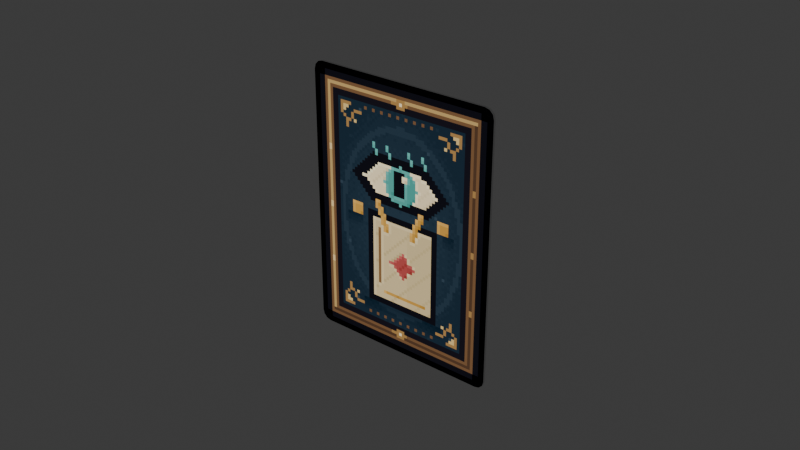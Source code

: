 # Source: magic_cards_pixel.blend  (saved by Blender 5.2.45; exported with 4.5.12 LTS)
import bpy
from mathutils import Matrix  # noqa: F401  (used for matrix-valued properties, if any)

bpy.ops.wm.read_factory_settings(use_empty=True)
scene = bpy.context.scene
scene.name = 'Scene'

# ---- collections
col_collection = bpy.data.collections.new('Collection'); scene.collection.children.link(col_collection)
col_source = bpy.data.collections.new('SOURCE'); scene.collection.children.link(col_source)
col_export = bpy.data.collections.new('EXPORT'); scene.collection.children.link(col_export)
col_preview = bpy.data.collections.new('PREVIEW'); scene.collection.children.link(col_preview)

# ---- images (referenced by path relative to the original .blend; pixels are not part of the script)
import os
ASSET_DIR = os.environ.get("B2B_ASSET_DIR", "")  # directory of the original .blend (textures are referenced by path, not embedded)
HERE = os.path.dirname(os.path.abspath(__file__))  # packed textures are extracted next to this script under _unpacked/

def load_image(name, relpath, width, height, colorspace="sRGB"):
    """Load a texture the original file referenced (path relative to the .blend, or extracted next to this script)."""
    p = next((c for c in (os.path.join(HERE, relpath), os.path.join(ASSET_DIR, relpath)) if relpath and os.path.exists(c)), "")
    if p:
        img = bpy.data.images.load(p, check_existing=True)
        img.name = name
    else:  # same state as the original file: an image datablock whose file is absent (Cycles renders it pink)
        img = bpy.data.images.new(name, width, height)
        img.source = "FILE"
        img.filepath = "//" + (relpath or name)
    img.colorspace_settings.name = colorspace
    return img
img_k01 = load_image('K01', '_unpacked/K01.39ba5b66.png', 256, 352, 'sRGB')
img_back = load_image('back', '_unpacked/back.3113ac3f.png', 256, 352, 'sRGB')

# ---- materials (node trees are filled in below, after node groups)
mat_mat_pixel_k01 = bpy.data.materials.new('mat_pixel_K01')
mat_mat_pixel_back = bpy.data.materials.new('mat_pixel_back')
mat_mat_card_edge = bpy.data.materials.new('mat_card_edge')
mat_mat_card_edge.diffuse_color = (0.9608, 0.898, 0.7333, 1.0)

# ---- material node trees
mat_mat_pixel_k01.use_nodes = True; mat_mat_pixel_k01.node_tree.nodes.clear()
_N = mat_mat_pixel_k01.node_tree.nodes; _L = mat_mat_pixel_k01.node_tree.links
n0 = _N.new('ShaderNodeOutputMaterial'); n0.name = 'Material Output'; n0.location = (0, 0)
n1 = _N.new('ShaderNodeEmission'); n1.name = 'Emission'; n1.location = (0, 0)
n2 = _N.new('ShaderNodeTexImage'); n2.name = 'Image Texture'; n2.location = (0, 0)
n2.image = img_k01
n2.interpolation = 'Closest'
_L.new(n2.outputs[0], n1.inputs[0])
_L.new(n1.outputs[0], n0.inputs[0])
n0.is_active_output = True
mat_mat_pixel_back.use_nodes = True; mat_mat_pixel_back.node_tree.nodes.clear()
_N = mat_mat_pixel_back.node_tree.nodes; _L = mat_mat_pixel_back.node_tree.links
n0 = _N.new('ShaderNodeOutputMaterial'); n0.name = 'Material Output'; n0.location = (0, 0)
n1 = _N.new('ShaderNodeEmission'); n1.name = 'Emission'; n1.location = (0, 0)
n2 = _N.new('ShaderNodeTexImage'); n2.name = 'Image Texture'; n2.location = (0, 0)
n2.image = img_back
n2.interpolation = 'Closest'
_L.new(n2.outputs[0], n1.inputs[0])
_L.new(n1.outputs[0], n0.inputs[0])
n0.is_active_output = True
mat_mat_card_edge.use_nodes = True; mat_mat_card_edge.node_tree.nodes.clear()
_N = mat_mat_card_edge.node_tree.nodes; _L = mat_mat_card_edge.node_tree.links
n0 = _N.new('ShaderNodeBsdfPrincipled'); n0.name = 'Principled BSDF'; n0.location = (-200, 100)
n0.inputs[10].default_value = 0.005
n1 = _N.new('ShaderNodeOutputMaterial'); n1.name = 'Material Output'; n1.location = (200, 100)
_L.new(n0.outputs[0], n1.inputs[0])
n1.is_active_output = True

# ---- world
world_world = bpy.data.worlds.new('World'); scene.world = world_world
world_world.use_nodes = True; world_world.node_tree.nodes.clear()
_N = world_world.node_tree.nodes; _L = world_world.node_tree.links
n0 = _N.new('ShaderNodeOutputWorld'); n0.name = 'World Output'; n0.location = (200, 100)
n1 = _N.new('ShaderNodeBackground'); n1.name = 'Background'; n1.location = (-200, 100)
n1.inputs[0].default_value = (0.05088, 0.05088, 0.05088, 1.0)
_L.new(n1.outputs[0], n0.inputs[0])
n0.is_active_output = True
world_world.color = (0.05088, 0.05088, 0.05088)
world_world.sun_shadow_jitter_overblur = 0.0

# ---- meshes
me_prop_magic_card = bpy.data.meshes.new('prop_magic_card')
me_prop_magic_card.from_pydata([(0.032, 0.0004, 0.041), (0.0316, 0.0004, 0.0425), (0.0305, 0.0004, 0.0436), (0.029, 0.0004, 0.044), (-0.029, 0.0004, 0.044), (-0.0305, 0.0004, 0.0436), (-0.0316, 0.0004, 0.0425), (-0.032, 0.0004, 0.041), (-0.032, 0.0004, -0.041), (-0.0316, 0.0004, -0.0425), (-0.0305, 0.0004, -0.0436), (-0.029, 0.0004, -0.044), (0.029, 0.0004, -0.044), (0.0305, 0.0004, -0.0436), (0.0316, 0.0004, -0.0425), (0.032, 0.0004, -0.041), (0.032, -0.0004, 0.041), (0.0316, -0.0004, 0.0425), (0.0305, -0.0004, 0.0436), (0.029, -0.0004, 0.044), (-0.029, -0.0004, 0.044), (-0.0305, -0.0004, 0.0436), (-0.0316, -0.0004, 0.0425), (-0.032, -0.0004, 0.041), (-0.032, -0.0004, -0.041), (-0.0316, -0.0004, -0.0425), (-0.0305, -0.0004, -0.0436), (-0.029, -0.0004, -0.044), (0.029, -0.0004, -0.044), (0.0305, -0.0004, -0.0436), (0.0316, -0.0004, -0.0425), (0.032, -0.0004, -0.041), (0.0, 0.0004, 1.748e-11), (0.0, -0.0004, -1.748e-11)], [], [(1, 0, 32), (16, 17, 33), (1, 17, 16, 0), (2, 1, 32), (17, 18, 33), (2, 18, 17, 1), (3, 2, 32), (18, 19, 33), (3, 19, 18, 2), (4, 3, 32), (19, 20, 33), (4, 20, 19, 3), (5, 4, 32), (20, 21, 33), (5, 21, 20, 4), (6, 5, 32), (21, 22, 33), (6, 22, 21, 5), (7, 6, 32), (22, 23, 33), (7, 23, 22, 6), (8, 7, 32), (23, 24, 33), (8, 24, 23, 7), (9, 8, 32), (24, 25, 33), (9, 25, 24, 8), (10, 9, 32), (25, 26, 33), (10, 26, 25, 9), (11, 10, 32), (26, 27, 33), (11, 27, 26, 10), (12, 11, 32), (27, 28, 33), (12, 28, 27, 11), (13, 12, 32), (28, 29, 33), (13, 29, 28, 12), (14, 13, 32), (29, 30, 33), (14, 30, 29, 13), (15, 14, 32), (30, 31, 33), (15, 31, 30, 14), (0, 15, 32), (31, 16, 33), (0, 16, 31, 15)])
me_prop_magic_card.polygons.foreach_set('material_index', [1, 0, 2, 1, 0, 2, 1, 0, 2, 1, 0, 2, 1, 0, 2, 1, 0, 2, 1, 0, 2, 1, 0, 2, 1, 0, 2, 1, 0, 2, 1, 0, 2, 1, 0, 2, 1, 0, 2, 1, 0, 2, 1, 0, 2, 1, 0, 2])
_uv = me_prop_magic_card.uv_layers.new(name='UVMap')
_uv.uv.foreach_set('vector', [0.00628, 0.983, 0.0, 0.9659, 0.5, 0.5, 1.0, 0.9659, 0.9937, 0.983, 0.5, 0.5, 0.9937, 0.983, 0.9937, 0.983, 1.0, 0.9659, 1.0, 0.9659, 0.02344, 0.9954, 0.00628, 0.983, 0.5, 0.5, 0.9937, 0.983, 0.9766, 0.9954, 0.5, 0.5, 0.9766, 0.9954, 0.9766, 0.9954, 0.9937, 0.983, 0.9937, 0.983, 0.04688, 1.0, 0.02344, 0.9954, 0.5, 0.5, 0.9766, 0.9954, 0.9531, 1.0, 0.5, 0.5, 0.9531, 1.0, 0.9531, 1.0, 0.9766, 0.9954, 0.9766, 0.9954, 0.9531, 1.0, 0.04688, 1.0, 0.5, 0.5, 0.9531, 1.0, 0.04688, 1.0, 0.5, 0.5, 0.04688, 1.0, 0.04688, 1.0, 0.9531, 1.0, 0.9531, 1.0, 0.9766, 0.9954, 0.9531, 1.0, 0.5, 0.5, 0.04688, 1.0, 0.02344, 0.9954, 0.5, 0.5, 0.02344, 0.9954, 0.02344, 0.9954, 0.04688, 1.0, 0.04688, 1.0, 0.9937, 0.983, 0.9766, 0.9954, 0.5, 0.5, 0.02344, 0.9954, 0.00628, 0.983, 0.5, 0.5, 0.00628, 0.983, 0.00628, 0.983, 0.02344, 0.9954, 0.02344, 0.9954, 1.0, 0.9659, 0.9937, 0.983, 0.5, 0.5, 0.00628, 0.983, 0.0, 0.9659, 0.5, 0.5, 0.0, 0.9659, 0.0, 0.9659, 0.00628, 0.983, 0.00628, 0.983, 1.0, 0.03409, 1.0, 0.9659, 0.5, 0.5, 0.0, 0.9659, 0.0, 0.03409, 0.5, 0.5, 0.0, 0.03409, 0.0, 0.03409, 0.0, 0.9659, 0.0, 0.9659, 0.9937, 0.01705, 1.0, 0.03409, 0.5, 0.5, 0.0, 0.03409, 0.00628, 0.01705, 0.5, 0.5, 0.00628, 0.01705, 0.00628, 0.01705, 0.0, 0.03409, 0.0, 0.03409, 0.9766, 0.004567, 0.9937, 0.01705, 0.5, 0.5, 0.00628, 0.01705, 0.02344, 0.004567, 0.5, 0.5, 0.02344, 0.004567, 0.02344, 0.004567, 0.00628, 0.01705, 0.00628, 0.01705, 0.9531, 0.0, 0.9766, 0.004567, 0.5, 0.5, 0.02344, 0.004567, 0.04688, 0.0, 0.5, 0.5, 0.04688, 0.0, 0.04688, 0.0, 0.02344, 0.004567, 0.02344, 0.004567, 0.04688, 0.0, 0.9531, 0.0, 0.5, 0.5, 0.04688, 0.0, 0.9531, 0.0, 0.5, 0.5, 0.9531, 0.0, 0.9531, 0.0, 0.04688, 0.0, 0.04688, 0.0, 0.02344, 0.004567, 0.04688, 0.0, 0.5, 0.5, 0.9531, 0.0, 0.9766, 0.004567, 0.5, 0.5, 0.9766, 0.004567, 0.9766, 0.004567, 0.9531, 0.0, 0.9531, 0.0, 0.00628, 0.01705, 0.02344, 0.004567, 0.5, 0.5, 0.9766, 0.004567, 0.9937, 0.01705, 0.5, 0.5, 0.9937, 0.01705, 0.9937, 0.01705, 0.9766, 0.004567, 0.9766, 0.004567, 0.0, 0.03409, 0.00628, 0.01705, 0.5, 0.5, 0.9937, 0.01705, 1.0, 0.03409, 0.5, 0.5, 1.0, 0.03409, 1.0, 0.03409, 0.9937, 0.01705, 0.9937, 0.01705, 0.0, 0.9659, 0.0, 0.03409, 0.5, 0.5, 1.0, 0.03409, 1.0, 0.9659, 0.5, 0.5, 1.0, 0.9659, 1.0, 0.9659, 1.0, 0.03409, 1.0, 0.03409])
me_prop_magic_card.materials.append(mat_mat_pixel_k01)
me_prop_magic_card.materials.append(mat_mat_pixel_back)
me_prop_magic_card.materials.append(mat_mat_card_edge)
me_prop_magic_card.update()

# ---- objects
ob_prop_magic_card = bpy.data.objects.new('prop_magic_card', me_prop_magic_card)

# ---- transforms, parenting, visibility, modifiers, constraints
ob_prop_magic_card.location = (0.0, 0.0, 0.0)

# ---- collection membership
col_export.objects.link(ob_prop_magic_card)

# ---- scene / render settings (as saved in the file)
scene.frame_start = 1; scene.frame_end = 250; scene.frame_set(1)
scene.render.engine = 'BLENDER_EEVEE_NEXT'
scene.render.bake_bias = 0.0
scene.render.bake_samples = 0
scene.render.compositor_device = 'GPU'
scene.eevee.use_volume_custom_range = False
scene.eevee.fast_gi_thickness_near = 0.1
scene.eevee.fast_gi_thickness_far = 0.0
scene.eevee.ray_tracing_options.screen_trace_thickness = 0.1
bpy.context.view_layer.update()

# ---- added for rendering (the .blend has no active camera): camera
cam_auto = bpy.data.cameras.new('AutoCamera')
cam_auto.lens = 50.0
cam_auto.sensor_width = 36.0
cam_auto.clip_end = 1000.0
ob_auto_camera = bpy.data.objects.new('AutoCamera', cam_auto)
scene.collection.objects.link(ob_auto_camera)
ob_auto_camera.location = (0.185045, -0.222054, 0.148036)
ob_auto_camera.rotation_euler = (1.09748, -7.21219e-08, 0.694738)
scene.camera = ob_auto_camera
bpy.context.view_layer.update()
